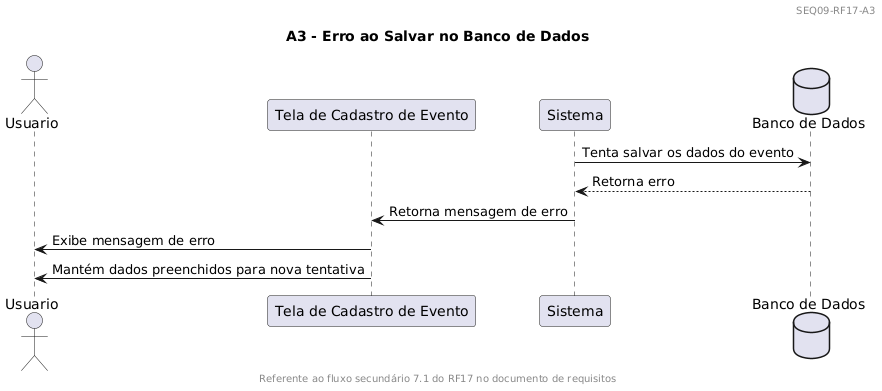

The diagram above was rendered by PlantUML. Its source (embedded in the PNG):
@startuml
header 
SEQ09-RF17-A3
endheader

footer
Referente ao fluxo secundário 7.1 do RF17 no documento de requisitos
endfooter

title A3 - Erro ao Salvar no Banco de Dados

actor Usuario
participant "Tela de Cadastro de Evento" as UI
participant "Sistema" as App
database "Banco de Dados" as DB

App -> DB : Tenta salvar os dados do evento
DB --> App : Retorna erro

App -> UI : Retorna mensagem de erro
UI -> Usuario : Exibe mensagem de erro
UI -> Usuario : Mantém dados preenchidos para nova tentativa
@enduml